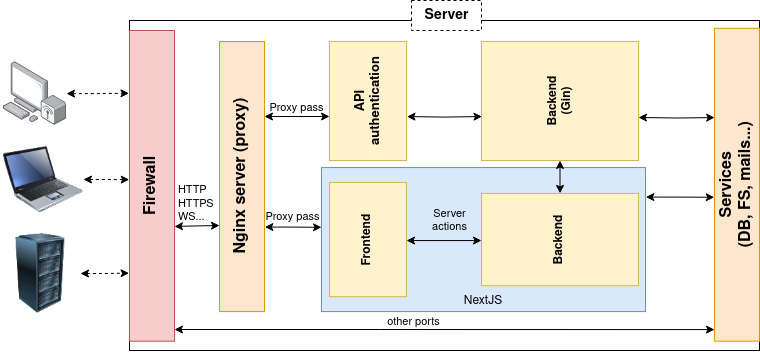

The diagram above was exported from draw.io. Its source (the exported page's mxGraphModel, read from the mxfile embedded in the PNG):
<mxGraphModel dx="1434" dy="791" grid="1" gridSize="10" guides="1" tooltips="1" connect="1" arrows="1" fold="1" page="1" pageScale="1" pageWidth="827" pageHeight="583" math="0" shadow="0">
  <root>
    <mxCell id="0" />
    <mxCell id="1" parent="0" />
    <mxCell id="UjJP4WCLa0VtBzoVllzo-45" value="" style="rounded=0;whiteSpace=wrap;html=1;" parent="1" vertex="1">
      <mxGeometry x="150" y="90" width="630" height="330" as="geometry" />
    </mxCell>
    <mxCell id="_P_GJYYSo4147kAzboan-4" value="&lt;b&gt;Firewall&lt;/b&gt;" style="rounded=0;whiteSpace=wrap;html=1;fillColor=#f8cecc;strokeColor=#b85450;horizontal=0;fontSize=16;" parent="1" vertex="1">
      <mxGeometry x="150" y="100" width="45" height="310.67" as="geometry" />
    </mxCell>
    <mxCell id="_P_GJYYSo4147kAzboan-7" value="&lt;div style=&quot;font-size: 13px;&quot;&gt;&lt;b&gt;API&lt;/b&gt;&lt;/div&gt;&lt;div style=&quot;font-size: 13px;&quot;&gt;&lt;b&gt;authentication&lt;/b&gt;&lt;/div&gt;" style="rounded=0;whiteSpace=wrap;html=1;fillColor=#fff2cc;strokeColor=#d6b656;horizontal=0;" parent="1" vertex="1">
      <mxGeometry x="350" y="111.07" width="77" height="118.93" as="geometry" />
    </mxCell>
    <mxCell id="UjJP4WCLa0VtBzoVllzo-6" style="edgeStyle=orthogonalEdgeStyle;rounded=0;orthogonalLoop=1;jettySize=auto;html=1;startArrow=classic;startFill=1;" parent="1" target="_P_GJYYSo4147kAzboan-7" edge="1">
      <mxGeometry relative="1" as="geometry">
        <mxPoint x="285" y="186" as="sourcePoint" />
        <Array as="points">
          <mxPoint x="285" y="186" />
        </Array>
      </mxGeometry>
    </mxCell>
    <mxCell id="UjJP4WCLa0VtBzoVllzo-7" value="&lt;div&gt;Proxy pass&lt;/div&gt;" style="edgeLabel;html=1;align=center;verticalAlign=middle;resizable=0;points=[];labelBackgroundColor=none;" parent="UjJP4WCLa0VtBzoVllzo-6" connectable="0" vertex="1">
      <mxGeometry x="0.2355" relative="1" as="geometry">
        <mxPoint x="-9" y="-10" as="offset" />
      </mxGeometry>
    </mxCell>
    <mxCell id="UjJP4WCLa0VtBzoVllzo-30" value="" style="image;points=[];aspect=fixed;html=1;align=center;shadow=0;dashed=0;image=img/lib/allied_telesis/computer_and_terminals/Personal_Computer_Wireless.svg;" parent="1" vertex="1">
      <mxGeometry x="24" y="131" width="63" height="64.2" as="geometry" />
    </mxCell>
    <mxCell id="UjJP4WCLa0VtBzoVllzo-31" value="" style="image;html=1;image=img/lib/clip_art/computers/Laptop_128x128.png" parent="1" vertex="1">
      <mxGeometry x="24" y="209" width="80" height="80" as="geometry" />
    </mxCell>
    <mxCell id="UjJP4WCLa0VtBzoVllzo-32" value="" style="image;html=1;image=img/lib/clip_art/computers/Server_Rack_128x128.png" parent="1" vertex="1">
      <mxGeometry x="21" y="303" width="80" height="80" as="geometry" />
    </mxCell>
    <mxCell id="UjJP4WCLa0VtBzoVllzo-33" style="edgeStyle=orthogonalEdgeStyle;rounded=0;orthogonalLoop=1;jettySize=auto;html=1;entryX=-0.012;entryY=0.202;entryDx=0;entryDy=0;entryPerimeter=0;startArrow=classic;startFill=1;dashed=1;" parent="1" source="UjJP4WCLa0VtBzoVllzo-30" target="_P_GJYYSo4147kAzboan-4" edge="1">
      <mxGeometry relative="1" as="geometry" />
    </mxCell>
    <mxCell id="UjJP4WCLa0VtBzoVllzo-34" style="edgeStyle=orthogonalEdgeStyle;rounded=0;orthogonalLoop=1;jettySize=auto;html=1;entryX=-0.006;entryY=0.48;entryDx=0;entryDy=0;entryPerimeter=0;startArrow=classic;startFill=1;dashed=1;" parent="1" source="UjJP4WCLa0VtBzoVllzo-31" target="_P_GJYYSo4147kAzboan-4" edge="1">
      <mxGeometry relative="1" as="geometry" />
    </mxCell>
    <mxCell id="UjJP4WCLa0VtBzoVllzo-35" style="edgeStyle=orthogonalEdgeStyle;rounded=0;orthogonalLoop=1;jettySize=auto;html=1;entryX=-0.01;entryY=0.781;entryDx=0;entryDy=0;entryPerimeter=0;startArrow=classic;startFill=1;dashed=1;" parent="1" source="UjJP4WCLa0VtBzoVllzo-32" target="_P_GJYYSo4147kAzboan-4" edge="1">
      <mxGeometry relative="1" as="geometry" />
    </mxCell>
    <mxCell id="_P_GJYYSo4147kAzboan-25" value="&lt;div&gt;Services&lt;/div&gt;&lt;div&gt;(DB, FS, mails...)&lt;/div&gt;" style="rounded=0;whiteSpace=wrap;html=1;fillColor=#ffe6cc;strokeColor=#d79b00;horizontal=0;fontSize=16;fontStyle=1" parent="1" vertex="1">
      <mxGeometry x="735" y="97.8008695652174" width="45" height="312.87" as="geometry" />
    </mxCell>
    <mxCell id="UjJP4WCLa0VtBzoVllzo-2" value="" style="group" parent="1" connectable="0" vertex="1">
      <mxGeometry x="240" y="111.0708695652174" width="426" height="270" as="geometry" />
    </mxCell>
    <mxCell id="_P_GJYYSo4147kAzboan-24" value="&lt;div&gt;Nginx server (proxy)&lt;/div&gt;" style="rounded=0;whiteSpace=wrap;html=1;fillColor=#ffe6cc;strokeColor=#d79b00;horizontal=0;fontSize=16;fontStyle=1" parent="UjJP4WCLa0VtBzoVllzo-2" vertex="1">
      <mxGeometry width="45" height="270" as="geometry" />
    </mxCell>
    <mxCell id="UjJP4WCLa0VtBzoVllzo-36" style="edgeStyle=orthogonalEdgeStyle;rounded=0;orthogonalLoop=1;jettySize=auto;html=1;entryX=0;entryY=0.5;entryDx=0;entryDy=0;startArrow=classic;startFill=1;" parent="UjJP4WCLa0VtBzoVllzo-2" edge="1">
      <mxGeometry relative="1" as="geometry">
        <mxPoint x="187.4999999999999" y="74.97936031984015" as="sourcePoint" />
        <mxPoint x="262.5" y="74.97500000000007" as="targetPoint" />
      </mxGeometry>
    </mxCell>
    <mxCell id="UjJP4WCLa0VtBzoVllzo-8" value="&lt;div&gt;Proxy pass&lt;/div&gt;" style="edgeStyle=orthogonalEdgeStyle;rounded=0;orthogonalLoop=1;jettySize=auto;html=1;exitX=1.008;exitY=0.687;exitDx=0;exitDy=0;entryX=0;entryY=0.415;entryDx=0;entryDy=0;entryPerimeter=0;labelBackgroundColor=none;startArrow=classic;startFill=1;exitPerimeter=0;" parent="UjJP4WCLa0VtBzoVllzo-2" source="_P_GJYYSo4147kAzboan-24" target="UjJP4WCLa0VtBzoVllzo-39" edge="1">
      <mxGeometry x="0.0209" y="11" relative="1" as="geometry">
        <mxPoint x="45" y="180.0449040720695" as="sourcePoint" />
        <mxPoint x="110.154" y="179.94779999999994" as="targetPoint" />
        <mxPoint x="-1" as="offset" />
      </mxGeometry>
    </mxCell>
    <mxCell id="UjJP4WCLa0VtBzoVllzo-48" value="" style="group" parent="UjJP4WCLa0VtBzoVllzo-2" connectable="0" vertex="1">
      <mxGeometry x="102" y="126" width="324" height="144" as="geometry" />
    </mxCell>
    <mxCell id="UjJP4WCLa0VtBzoVllzo-39" value="NextJS" style="rounded=0;whiteSpace=wrap;html=1;fillColor=#dae8fc;strokeColor=#6c8ebf;verticalAlign=bottom;" parent="UjJP4WCLa0VtBzoVllzo-48" vertex="1">
      <mxGeometry width="324" height="144" as="geometry" />
    </mxCell>
    <mxCell id="UjJP4WCLa0VtBzoVllzo-27" value="&lt;div&gt;Backend&lt;/div&gt;" style="rounded=0;whiteSpace=wrap;html=1;fillColor=#fff2cc;strokeColor=#d6b656;fontStyle=1;horizontal=0;" parent="UjJP4WCLa0VtBzoVllzo-48" vertex="1">
      <mxGeometry x="160" y="25.83206106870229" width="157" height="92.33587786259542" as="geometry" />
    </mxCell>
    <mxCell id="_P_GJYYSo4147kAzboan-8" value="&lt;div&gt;Frontend&lt;br&gt;&lt;/div&gt;" style="rounded=0;whiteSpace=wrap;html=1;fillColor=#fff2cc;strokeColor=#d6b656;fontStyle=1;horizontal=0;" parent="UjJP4WCLa0VtBzoVllzo-48" vertex="1">
      <mxGeometry x="8" y="14.900000000000034" width="77" height="114.2" as="geometry" />
    </mxCell>
    <mxCell id="UjJP4WCLa0VtBzoVllzo-29" value="&lt;div&gt;Server&lt;br&gt;actions&lt;/div&gt;" style="edgeStyle=orthogonalEdgeStyle;rounded=0;orthogonalLoop=1;jettySize=auto;html=1;exitX=1;exitY=0.5;exitDx=0;exitDy=0;entryX=0;entryY=0.5;entryDx=0;entryDy=0;startArrow=classic;startFill=1;labelBackgroundColor=none;" parent="UjJP4WCLa0VtBzoVllzo-48" edge="1">
      <mxGeometry x="0.1467" y="20" relative="1" as="geometry">
        <mxPoint x="85" y="73.00000000000006" as="sourcePoint" />
        <mxPoint x="160" y="73" as="targetPoint" />
        <mxPoint as="offset" />
      </mxGeometry>
    </mxCell>
    <mxCell id="UjJP4WCLa0VtBzoVllzo-1" style="rounded=0;orthogonalLoop=1;jettySize=auto;html=1;exitX=1;exitY=0.25;exitDx=0;exitDy=0;startArrow=classic;startFill=1;entryX=0;entryY=0.3;entryDx=0;entryDy=0;entryPerimeter=0;labelBackgroundColor=none;" parent="1" edge="1">
      <mxGeometry relative="1" as="geometry">
        <mxPoint x="195" y="295.8810144927537" as="sourcePoint" />
        <mxPoint x="240" y="294.99883119404524" as="targetPoint" />
      </mxGeometry>
    </mxCell>
    <mxCell id="UjJP4WCLa0VtBzoVllzo-3" value="&lt;div align=&quot;left&quot;&gt;HTTP&lt;/div&gt;&lt;div align=&quot;left&quot;&gt;HTTPS&lt;/div&gt;&lt;div align=&quot;left&quot;&gt;WS...&lt;/div&gt;" style="edgeLabel;html=1;align=left;verticalAlign=middle;resizable=0;points=[];labelBackgroundColor=none;" parent="UjJP4WCLa0VtBzoVllzo-1" connectable="0" vertex="1">
      <mxGeometry x="-0.4242" y="-2" relative="1" as="geometry">
        <mxPoint x="-11" y="-25" as="offset" />
      </mxGeometry>
    </mxCell>
    <mxCell id="UjJP4WCLa0VtBzoVllzo-26" value="&lt;b&gt;Backend&lt;br&gt;(Gin)&lt;/b&gt;" style="rounded=0;whiteSpace=wrap;html=1;fillColor=#fff2cc;strokeColor=#d6b656;horizontal=0;" parent="1" vertex="1">
      <mxGeometry x="502" y="111.0708695652174" width="157" height="118.93" as="geometry" />
    </mxCell>
    <mxCell id="UjJP4WCLa0VtBzoVllzo-28" style="edgeStyle=orthogonalEdgeStyle;rounded=0;orthogonalLoop=1;jettySize=auto;html=1;exitX=0.5;exitY=0;exitDx=0;exitDy=0;entryX=0.5;entryY=1;entryDx=0;entryDy=0;startArrow=classic;startFill=1;" parent="1" source="UjJP4WCLa0VtBzoVllzo-27" target="UjJP4WCLa0VtBzoVllzo-26" edge="1">
      <mxGeometry relative="1" as="geometry" />
    </mxCell>
    <mxCell id="_P_GJYYSo4147kAzboan-2" value="&lt;div&gt;&lt;b&gt;&lt;font style=&quot;font-size: 14px;&quot;&gt;Server&lt;/font&gt;&lt;/b&gt;&lt;/div&gt;" style="text;html=1;align=center;verticalAlign=middle;resizable=0;points=[];autosize=1;strokeColor=default;fillColor=default;dashed=1;" parent="1" vertex="1">
      <mxGeometry x="431.9984615384616" y="69.99623188405798" width="70" height="30" as="geometry" />
    </mxCell>
    <mxCell id="UjJP4WCLa0VtBzoVllzo-4" style="edgeStyle=orthogonalEdgeStyle;rounded=0;orthogonalLoop=1;jettySize=auto;html=1;entryX=0;entryY=0.928;entryDx=0;entryDy=0;entryPerimeter=0;startArrow=classic;startFill=1;" parent="1" edge="1">
      <mxGeometry relative="1" as="geometry">
        <mxPoint x="195" y="399" as="sourcePoint" />
        <mxPoint x="735" y="399.09588405797103" as="targetPoint" />
        <Array as="points">
          <mxPoint x="400" y="399" />
          <mxPoint x="400" y="399" />
        </Array>
      </mxGeometry>
    </mxCell>
    <mxCell id="UjJP4WCLa0VtBzoVllzo-5" value="&lt;div&gt;other ports&lt;/div&gt;" style="edgeLabel;html=1;align=center;verticalAlign=middle;resizable=0;points=[];" parent="UjJP4WCLa0VtBzoVllzo-4" connectable="0" vertex="1">
      <mxGeometry x="-0.5704" relative="1" as="geometry">
        <mxPoint x="122" y="-9" as="offset" />
      </mxGeometry>
    </mxCell>
    <mxCell id="UjJP4WCLa0VtBzoVllzo-43" style="edgeStyle=orthogonalEdgeStyle;rounded=0;orthogonalLoop=1;jettySize=auto;html=1;exitX=1;exitY=0.75;exitDx=0;exitDy=0;entryX=0.004;entryY=0.298;entryDx=0;entryDy=0;entryPerimeter=0;startArrow=classic;startFill=1;" parent="1" edge="1">
      <mxGeometry relative="1" as="geometry">
        <mxPoint x="659" y="186.99836956521742" as="sourcePoint" />
        <mxPoint x="735.18" y="187.0815362318841" as="targetPoint" />
      </mxGeometry>
    </mxCell>
    <mxCell id="UjJP4WCLa0VtBzoVllzo-44" style="edgeStyle=orthogonalEdgeStyle;rounded=0;orthogonalLoop=1;jettySize=auto;html=1;exitX=1.001;exitY=0.205;exitDx=0;exitDy=0;entryX=-0.005;entryY=0.54;entryDx=0;entryDy=0;entryPerimeter=0;startArrow=classic;startFill=1;exitPerimeter=0;" parent="1" source="UjJP4WCLa0VtBzoVllzo-39" target="_P_GJYYSo4147kAzboan-25" edge="1">
      <mxGeometry relative="1" as="geometry" />
    </mxCell>
  </root>
</mxGraphModel>